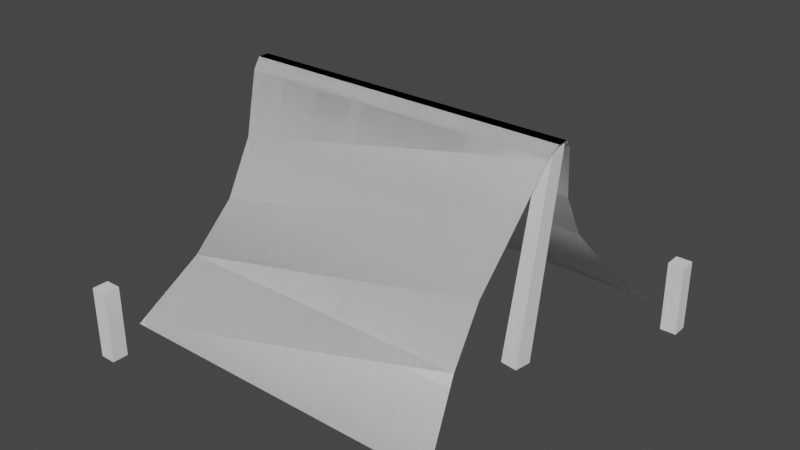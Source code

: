 # Source: Shelter.blend  (saved by Blender 3.2.14; exported with 4.5.12 LTS)
import bpy
from mathutils import Matrix  # noqa: F401  (used for matrix-valued properties, if any)

bpy.ops.wm.read_factory_settings(use_empty=True)
scene = bpy.context.scene
scene.name = 'Scene'

# ---- collections
col_collection = bpy.data.collections.new('Collection'); scene.collection.children.link(col_collection)

# ---- world
world_world = bpy.data.worlds.new('World'); scene.world = world_world
world_world.use_nodes = True; world_world.node_tree.nodes.clear()
_N = world_world.node_tree.nodes; _L = world_world.node_tree.links
n0 = _N.new('ShaderNodeOutputWorld'); n0.name = 'World Output'; n0.location = (300, 300)
n1 = _N.new('ShaderNodeBackground'); n1.name = 'Background'; n1.location = (10, 300)
n1.inputs[0].default_value = (0.05088, 0.05088, 0.05088, 1.0)
_L.new(n1.outputs[0], n0.inputs[0])
n0.is_active_output = True
world_world.color = (0.05088, 0.05088, 0.05088)
world_world.use_sun_shadow = False
world_world.sun_shadow_jitter_overblur = 0.0

# ---- meshes
me_plane = bpy.data.meshes.new('Plane')
me_plane.from_pydata([(-1.4, -1.4, 0.0), (1.4, -1.4, 0.0), (-1.4, 1.4, 0.0), (1.4, 1.4, 0.0), (-1.233, -0.9296, 0.4573), (-1.233, -0.3241, 1.241), (-1.181, -0.6037, 0.8311), (1.233, -0.3241, 1.241), (1.233, -0.9296, 0.4573), (1.181, -0.6037, 0.8311), (1.233, 0.9296, 0.4573), (1.233, 0.3241, 1.241), (1.181, 0.6037, 0.8311), (-1.233, 0.3241, 1.241), (-1.233, 0.9296, 0.4573), (-1.181, 0.6037, 0.8311), (-1.335, -0.1262, 1.703), (-1.335, 0.1262, 1.703), (-1.359, -0.0462, 1.784), (-1.359, 0.0462, 1.784), (1.335, 0.1262, 1.703), (1.335, -0.1262, 1.703), (1.359, 0.0462, 1.784), (1.359, -0.0462, 1.784), (-1.4, -1.4, 0.0), (1.4, -1.4, 0.0), (-1.4, 1.4, 0.0), (1.4, 1.4, 0.0), (-1.233, -0.9296, 0.4573), (-1.233, -0.3241, 1.241), (-1.181, -0.6037, 0.8311), (1.233, -0.3241, 1.241), (1.233, -0.9296, 0.4573), (1.181, -0.6037, 0.8311), (1.233, 0.9296, 0.4573), (1.233, 0.3241, 1.241), (1.181, 0.6037, 0.8311), (-1.233, 0.3241, 1.241), (-1.233, 0.9296, 0.4573), (-1.181, 0.6037, 0.8311), (-1.335, -0.1262, 1.703), (-1.335, 0.1262, 1.703), (-1.359, -0.0462, 1.784), (-1.359, 0.0462, 1.784), (1.335, 0.1262, 1.703), (1.335, -0.1262, 1.703), (1.359, 0.0462, 1.784), (1.359, -0.0462, 1.784)], [], [(14, 10, 3, 2), (17, 20, 11, 13), (7, 5, 6, 9), (9, 6, 4, 8), (10, 14, 15, 12), (12, 15, 13, 11), (0, 1, 8, 4), (20, 17, 19, 22), (22, 19, 18, 23), (23, 18, 16, 21), (5, 7, 21, 16), (38, 26, 27, 34), (41, 37, 35, 44), (31, 33, 30, 29), (33, 32, 28, 30), (34, 36, 39, 38), (36, 35, 37, 39), (24, 28, 32, 25), (44, 46, 43, 41), (46, 47, 42, 43), (47, 45, 40, 42), (29, 40, 45, 31)])
me_plane.polygons.foreach_set('use_smooth', [True] * 22)
_uv = me_plane.uv_layers.new(name='UVMap')
_uv.uv.foreach_set('vector', [0.0, 0.8581, 1.0, 0.8581, 1.0, 1.0, 0.0, 1.0, 0.0, 0.5553, 1.0, 0.5553, 1.0, 0.6419, 0.0, 0.6419, 1.0, 0.3581, 0.0, 0.3581, 0.0, 0.25, 1.0, 0.25, 1.0, 0.25, 0.0, 0.25, 0.0, 0.1419, 1.0, 0.1419, 1.0, 0.8581, 0.0, 0.8581, 0.0, 0.75, 1.0, 0.75, 1.0, 0.75, 0.0, 0.75, 0.0, 0.6419, 1.0, 0.6419, 0.0, 0.0, 1.0, 0.0, 1.0, 0.1419, 0.0, 0.1419, 1.0, 0.5553, 0.0, 0.5553, 0.001585, 0.5314, 0.9984, 0.5314, 0.9984, 0.5314, 0.001585, 0.5314, 0.001585, 0.4686, 0.9984, 0.4686, 0.9984, 0.4686, 0.001585, 0.4686, 0.0, 0.4447, 1.0, 0.4447, 0.0, 0.3581, 1.0, 0.3581, 1.0, 0.4447, 0.0, 0.4447, 0.0, 0.8581, 0.0, 1.0, 1.0, 1.0, 1.0, 0.8581, 0.0, 0.5553, 0.0, 0.6419, 1.0, 0.6419, 1.0, 0.5553, 1.0, 0.3581, 1.0, 0.25, 0.0, 0.25, 0.0, 0.3581, 1.0, 0.25, 1.0, 0.1419, 0.0, 0.1419, 0.0, 0.25, 1.0, 0.8581, 1.0, 0.75, 0.0, 0.75, 0.0, 0.8581, 1.0, 0.75, 1.0, 0.6419, 0.0, 0.6419, 0.0, 0.75, 0.0, 0.0, 0.0, 0.1419, 1.0, 0.1419, 1.0, 0.0, 1.0, 0.5553, 0.9984, 0.5314, 0.001585, 0.5314, 0.0, 0.5553, 0.9984, 0.5314, 0.9984, 0.4686, 0.001585, 0.4686, 0.001585, 0.5314, 0.9984, 0.4686, 1.0, 0.4447, 0.0, 0.4447, 0.001585, 0.4686, 0.0, 0.3581, 0.0, 0.4447, 1.0, 0.4447, 1.0, 0.3581])
me_plane.update()
me_cube_005 = bpy.data.meshes.new('Cube.005')
me_cube_005.from_pydata([(22.19, -23.94, -1.0), (22.19, -23.94, 1.0), (22.19, -21.94, -1.0), (22.19, -21.94, 1.0), (24.19, -23.94, -1.0), (24.19, -23.94, 1.0), (24.19, -21.94, -1.0), (24.19, -21.94, 1.0), (14.89, -0.8935, 1.223e-08), (18.03, -0.6518, 5.81), (15.21, 1.211, 1.223e-08), (18.26, 0.8835, 5.81), (17.0, -1.211, 1.223e-08), (19.56, -0.8835, 5.81), (17.31, 0.8935, 1.223e-08), (19.8, 0.6518, 5.81), (-22.77, -0.8935, 1.223e-08), (-19.63, -0.6518, 5.81), (-22.45, 1.211, 1.223e-08), (-19.4, 0.8835, 5.81), (-20.66, -1.211, 1.223e-08), (-18.1, -0.8835, 5.81), (-20.35, 0.8935, 1.223e-08), (-17.86, 0.6518, 5.81), (21.71, 22.42, -1.0), (21.71, 22.42, 1.0), (21.71, 24.42, -1.0), (21.71, 24.42, 1.0), (23.71, 22.42, -1.0), (23.71, 22.42, 1.0), (23.71, 24.42, -1.0), (23.71, 24.42, 1.0), (-24.18, 22.67, -1.0), (-24.18, 22.67, 1.0), (-24.18, 24.67, -1.0), (-24.18, 24.67, 1.0), (-22.18, 22.67, -1.0), (-22.18, 22.67, 1.0), (-22.18, 24.67, -1.0), (-22.18, 24.67, 1.0), (-24.42, -23.49, -1.0), (-24.42, -23.49, 1.0), (-24.42, -21.49, -1.0), (-24.42, -21.49, 1.0), (-22.42, -23.49, -1.0), (-22.42, -23.49, 1.0), (-22.42, -21.49, -1.0), (-22.42, -21.49, 1.0)], [], [(0, 1, 3, 2), (2, 3, 7, 6), (6, 7, 5, 4), (4, 5, 1, 0), (2, 6, 4, 0), (7, 3, 1, 5), (8, 9, 11, 10), (10, 11, 15, 14), (14, 15, 13, 12), (12, 13, 9, 8), (10, 14, 12, 8), (15, 11, 9, 13), (16, 17, 19, 18), (18, 19, 23, 22), (22, 23, 21, 20), (20, 21, 17, 16), (18, 22, 20, 16), (23, 19, 17, 21), (24, 25, 27, 26), (26, 27, 31, 30), (30, 31, 29, 28), (28, 29, 25, 24), (26, 30, 28, 24), (31, 27, 25, 29), (32, 33, 35, 34), (34, 35, 39, 38), (38, 39, 37, 36), (36, 37, 33, 32), (34, 38, 36, 32), (39, 35, 33, 37), (40, 41, 43, 42), (42, 43, 47, 46), (46, 47, 45, 44), (44, 45, 41, 40), (42, 46, 44, 40), (47, 43, 41, 45)])
_uv = me_cube_005.uv_layers.new(name='UVMap')
_uv.uv.foreach_set('vector', [0.375, 0.0, 0.625, 0.0, 0.625, 0.25, 0.375, 0.25, 0.375, 0.25, 0.625, 0.25, 0.625, 0.5, 0.375, 0.5, 0.375, 0.5, 0.625, 0.5, 0.625, 0.75, 0.375, 0.75, 0.375, 0.75, 0.625, 0.75, 0.625, 1.0, 0.375, 1.0, 0.125, 0.5, 0.375, 0.5, 0.375, 0.75, 0.125, 0.75, 0.625, 0.5, 0.875, 0.5, 0.875, 0.75, 0.625, 0.75, 0.375, 0.0, 0.625, 0.0, 0.625, 0.25, 0.375, 0.25, 0.375, 0.25, 0.625, 0.25, 0.625, 0.5, 0.375, 0.5, 0.375, 0.5, 0.625, 0.5, 0.625, 0.75, 0.375, 0.75, 0.375, 0.75, 0.625, 0.75, 0.625, 1.0, 0.375, 1.0, 0.125, 0.5, 0.375, 0.5, 0.375, 0.75, 0.125, 0.75, 0.625, 0.5, 0.875, 0.5, 0.875, 0.75, 0.625, 0.75, 0.375, 0.0, 0.625, 0.0, 0.625, 0.25, 0.375, 0.25, 0.375, 0.25, 0.625, 0.25, 0.625, 0.5, 0.375, 0.5, 0.375, 0.5, 0.625, 0.5, 0.625, 0.75, 0.375, 0.75, 0.375, 0.75, 0.625, 0.75, 0.625, 1.0, 0.375, 1.0, 0.125, 0.5, 0.375, 0.5, 0.375, 0.75, 0.125, 0.75, 0.625, 0.5, 0.875, 0.5, 0.875, 0.75, 0.625, 0.75, 0.375, 0.0, 0.625, 0.0, 0.625, 0.25, 0.375, 0.25, 0.375, 0.25, 0.625, 0.25, 0.625, 0.5, 0.375, 0.5, 0.375, 0.5, 0.625, 0.5, 0.625, 0.75, 0.375, 0.75, 0.375, 0.75, 0.625, 0.75, 0.625, 1.0, 0.375, 1.0, 0.125, 0.5, 0.375, 0.5, 0.375, 0.75, 0.125, 0.75, 0.625, 0.5, 0.875, 0.5, 0.875, 0.75, 0.625, 0.75, 0.375, 0.0, 0.625, 0.0, 0.625, 0.25, 0.375, 0.25, 0.375, 0.25, 0.625, 0.25, 0.625, 0.5, 0.375, 0.5, 0.375, 0.5, 0.625, 0.5, 0.625, 0.75, 0.375, 0.75, 0.375, 0.75, 0.625, 0.75, 0.625, 1.0, 0.375, 1.0, 0.125, 0.5, 0.375, 0.5, 0.375, 0.75, 0.125, 0.75, 0.625, 0.5, 0.875, 0.5, 0.875, 0.75, 0.625, 0.75, 0.375, 0.0, 0.625, 0.0, 0.625, 0.25, 0.375, 0.25, 0.375, 0.25, 0.625, 0.25, 0.625, 0.5, 0.375, 0.5, 0.375, 0.5, 0.625, 0.5, 0.625, 0.75, 0.375, 0.75, 0.375, 0.75, 0.625, 0.75, 0.625, 1.0, 0.375, 1.0, 0.125, 0.5, 0.375, 0.5, 0.375, 0.75, 0.125, 0.75, 0.625, 0.5, 0.875, 0.5, 0.875, 0.75, 0.625, 0.75])
me_cube_005.update()

# ---- objects
ob_plane = bpy.data.objects.new('Plane', me_plane)
ob_cube = bpy.data.objects.new('Cube', me_cube_005)

# ---- transforms, parenting, visibility, modifiers, constraints
ob_plane.location = (0.0, 0.0, 0.0)
ob_cube.location = (0.0, 0.0, 0.0)
ob_cube.scale = (0.0679, 0.0679, 0.3046)

# ---- collection membership
col_collection.objects.link(ob_plane)
col_collection.objects.link(ob_cube)

# ---- scene / render settings (as saved in the file)
scene.frame_start = 1; scene.frame_end = 250; scene.frame_set(1)
scene.render.engine = 'BLENDER_EEVEE_NEXT'
scene.cycles.sampling_pattern = 'TABULATED_SOBOL'
scene.cycles.use_light_tree = False
scene.view_settings.view_transform = 'Filmic'
bpy.context.view_layer.update()

# ---- added for rendering (the .blend has no active camera and no usable light): camera, sun
cam_auto = bpy.data.cameras.new('AutoCamera')
cam_auto.lens = 50.0
cam_auto.sensor_width = 36.0
cam_auto.clip_end = 1000.0
ob_auto_camera = bpy.data.objects.new('AutoCamera', cam_auto)
scene.collection.objects.link(ob_auto_camera)
ob_auto_camera.location = (4.72413, -5.65328, 4.52525)
ob_auto_camera.rotation_euler = (1.09748, -7.21219e-08, 0.694738)
scene.camera = ob_auto_camera
light_auto_sun = bpy.data.lights.new('AutoSun', 'SUN')
light_auto_sun.energy = 3.0
light_auto_sun.angle = 0.0523599
ob_auto_sun = bpy.data.objects.new('AutoSun', light_auto_sun)
scene.collection.objects.link(ob_auto_sun)
ob_auto_sun.rotation_euler = (0.872665, 0.174533, 0.523599)
bpy.context.view_layer.update()
